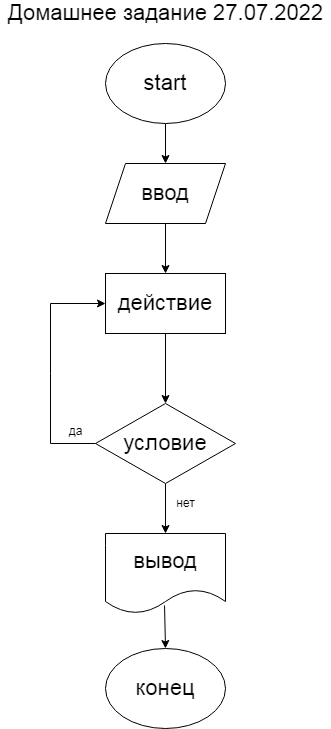

The diagram above was exported from draw.io. Its source (the exported page's mxGraphModel, read from the mxfile embedded in the PNG):
<mxGraphModel dx="754" dy="502" grid="1" gridSize="10" guides="1" tooltips="1" connect="1" arrows="1" fold="1" page="1" pageScale="1" pageWidth="827" pageHeight="1169" math="0" shadow="0">
  <root>
    <mxCell id="0" />
    <mxCell id="1" parent="0" />
    <mxCell id="2" value="&lt;font style=&quot;font-size: 22px&quot;&gt;Домашнее задание 27.07.2022&lt;/font&gt;" style="text;html=1;resizable=0;autosize=1;align=center;verticalAlign=middle;points=[];fillColor=none;strokeColor=none;rounded=0;" vertex="1" parent="1">
      <mxGeometry x="40" y="20" width="330" height="20" as="geometry" />
    </mxCell>
    <mxCell id="7" style="edgeStyle=none;html=1;exitX=0.5;exitY=1;exitDx=0;exitDy=0;entryX=0.5;entryY=0;entryDx=0;entryDy=0;fontSize=22;" edge="1" parent="1" source="3" target="6">
      <mxGeometry relative="1" as="geometry" />
    </mxCell>
    <mxCell id="3" value="start" style="ellipse;whiteSpace=wrap;html=1;fontSize=22;" vertex="1" parent="1">
      <mxGeometry x="145" y="60" width="120" height="80" as="geometry" />
    </mxCell>
    <mxCell id="10" value="" style="edgeStyle=none;html=1;fontSize=22;" edge="1" parent="1" source="6" target="9">
      <mxGeometry relative="1" as="geometry" />
    </mxCell>
    <mxCell id="6" value="ввод" style="shape=parallelogram;perimeter=parallelogramPerimeter;whiteSpace=wrap;html=1;fixedSize=1;fontSize=22;" vertex="1" parent="1">
      <mxGeometry x="145" y="180" width="120" height="60" as="geometry" />
    </mxCell>
    <mxCell id="17" value="" style="edgeStyle=none;html=1;fontSize=22;" edge="1" parent="1" source="9" target="16">
      <mxGeometry relative="1" as="geometry" />
    </mxCell>
    <mxCell id="9" value="действие" style="whiteSpace=wrap;html=1;fontSize=22;" vertex="1" parent="1">
      <mxGeometry x="145" y="290" width="120" height="60" as="geometry" />
    </mxCell>
    <mxCell id="15" style="edgeStyle=none;html=1;entryX=0.5;entryY=0;entryDx=0;entryDy=0;fontSize=22;exitX=0.492;exitY=0.9;exitDx=0;exitDy=0;exitPerimeter=0;" edge="1" parent="1" source="12" target="14">
      <mxGeometry relative="1" as="geometry" />
    </mxCell>
    <mxCell id="12" value="вывод" style="shape=document;whiteSpace=wrap;html=1;boundedLbl=1;fontSize=22;" vertex="1" parent="1">
      <mxGeometry x="145" y="550" width="120" height="80" as="geometry" />
    </mxCell>
    <mxCell id="14" value="конец" style="ellipse;whiteSpace=wrap;html=1;fontSize=22;" vertex="1" parent="1">
      <mxGeometry x="145" y="665" width="120" height="80" as="geometry" />
    </mxCell>
    <mxCell id="18" style="edgeStyle=none;html=1;exitX=0;exitY=0.5;exitDx=0;exitDy=0;entryX=0;entryY=0.5;entryDx=0;entryDy=0;fontSize=22;rounded=0;" edge="1" parent="1" source="16" target="9">
      <mxGeometry relative="1" as="geometry">
        <Array as="points">
          <mxPoint x="90" y="460" />
          <mxPoint x="90" y="390" />
          <mxPoint x="90" y="320" />
        </Array>
      </mxGeometry>
    </mxCell>
    <mxCell id="20" style="edgeStyle=none;html=1;exitX=0.5;exitY=1;exitDx=0;exitDy=0;entryX=0.5;entryY=0;entryDx=0;entryDy=0;fontSize=12;" edge="1" parent="1" source="16" target="12">
      <mxGeometry relative="1" as="geometry" />
    </mxCell>
    <mxCell id="16" value="условие" style="rhombus;whiteSpace=wrap;html=1;fontSize=22;" vertex="1" parent="1">
      <mxGeometry x="135" y="420" width="140" height="80" as="geometry" />
    </mxCell>
    <mxCell id="19" value="&lt;font style=&quot;font-size: 12px&quot;&gt;да&lt;/font&gt;" style="text;html=1;resizable=0;autosize=1;align=center;verticalAlign=middle;points=[];fillColor=none;strokeColor=none;rounded=0;fontSize=22;" vertex="1" parent="1">
      <mxGeometry x="100" y="430" width="30" height="30" as="geometry" />
    </mxCell>
    <mxCell id="21" value="нет" style="text;html=1;resizable=0;autosize=1;align=center;verticalAlign=middle;points=[];fillColor=none;strokeColor=none;rounded=0;fontSize=12;" vertex="1" parent="1">
      <mxGeometry x="210" y="510" width="30" height="20" as="geometry" />
    </mxCell>
  </root>
</mxGraphModel>